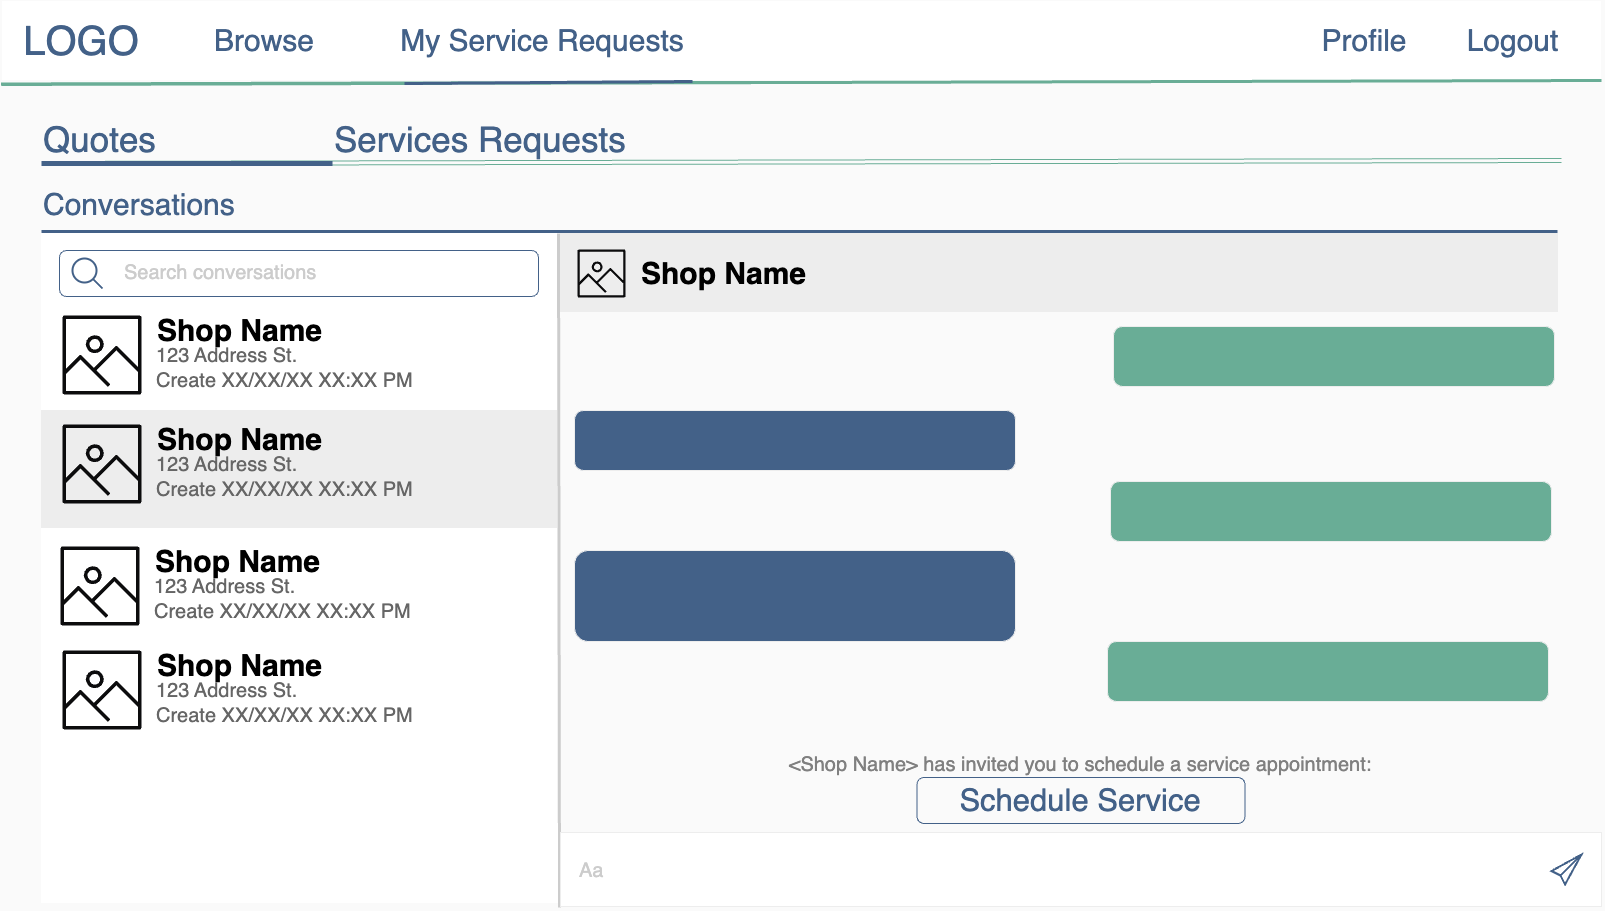

The diagram above was exported from draw.io. Its source (the exported page's mxGraphModel, read from the mxfile embedded in the PNG):
<mxGraphModel dx="4455" dy="1971" grid="0" gridSize="10" guides="1" tooltips="1" connect="1" arrows="1" fold="1" page="1" pageScale="1" pageWidth="1600" pageHeight="900" background="#FAFAFA" backgroundImage="{&quot;src&quot;:&quot;data:page/id,FLwAHjSRt0xeuPTUJSxk&quot;}" math="0" shadow="0">
  <root>
    <mxCell id="0" />
    <mxCell id="1" parent="0" />
    <mxCell id="2" value="" style="rounded=0;whiteSpace=wrap;html=1;labelBorderColor=none;strokeColor=#FFFFFF;fontSize=20;fontColor=#CCCCCC;fillColor=#FFFFFF;gradientColor=none;" vertex="1" parent="1">
      <mxGeometry x="40" y="232" width="518" height="670" as="geometry" />
    </mxCell>
    <mxCell id="3" value="" style="rounded=0;whiteSpace=wrap;html=1;strokeColor=#FAFAFA;" vertex="1" parent="1">
      <mxGeometry width="1600" height="80" as="geometry" />
    </mxCell>
    <mxCell id="4" value="&lt;font color=&quot;#436188&quot; style=&quot;font-size: 40px;&quot;&gt;LOGO&lt;/font&gt;" style="text;html=1;strokeColor=none;fillColor=none;align=center;verticalAlign=middle;whiteSpace=wrap;rounded=0;" vertex="1" parent="1">
      <mxGeometry x="50" y="25" width="60" height="30" as="geometry" />
    </mxCell>
    <mxCell id="5" value="" style="endArrow=none;html=1;rounded=0;strokeWidth=3;fontSize=30;entryX=1;entryY=1;entryDx=0;entryDy=0;strokeColor=#69AD96;" edge="1" target="3" parent="1">
      <mxGeometry width="50" height="50" relative="1" as="geometry">
        <mxPoint y="84" as="sourcePoint" />
        <mxPoint x="711" y="84" as="targetPoint" />
      </mxGeometry>
    </mxCell>
    <mxCell id="6" value="&lt;font color=&quot;#436188&quot; style=&quot;font-size: 30px;&quot;&gt;Logout&lt;/font&gt;" style="text;html=1;strokeColor=none;fillColor=none;align=center;verticalAlign=middle;whiteSpace=wrap;rounded=0;fontSize=30;" vertex="1" parent="1">
      <mxGeometry x="1473" y="25" width="77" height="30" as="geometry" />
    </mxCell>
    <mxCell id="7" value="&lt;font color=&quot;#436188&quot; style=&quot;font-size: 30px;&quot;&gt;Profile&lt;/font&gt;" style="text;html=1;strokeColor=none;fillColor=none;align=center;verticalAlign=middle;whiteSpace=wrap;rounded=0;fontSize=30;" vertex="1" parent="1">
      <mxGeometry x="1159" y="25" width="408" height="30" as="geometry" />
    </mxCell>
    <mxCell id="8" value="&lt;font color=&quot;#436188&quot; style=&quot;font-size: 30px;&quot;&gt;Browse&lt;/font&gt;" style="text;html=1;strokeColor=none;fillColor=none;align=center;verticalAlign=middle;whiteSpace=wrap;rounded=0;fontSize=30;" vertex="1" parent="1">
      <mxGeometry x="59" y="25" width="408" height="30" as="geometry" />
    </mxCell>
    <mxCell id="9" value="" style="endArrow=none;html=1;rounded=0;strokeColor=#436188;strokeWidth=3;fontSize=30;fontColor=#FFFFFF;" edge="1" parent="1">
      <mxGeometry width="50" height="50" relative="1" as="geometry">
        <mxPoint x="403" y="83" as="sourcePoint" />
        <mxPoint x="691" y="81" as="targetPoint" />
      </mxGeometry>
    </mxCell>
    <mxCell id="10" value="&lt;span style=&quot;font-size: 30px;&quot;&gt;Conversations&lt;/span&gt;" style="text;html=1;strokeColor=none;fillColor=none;align=left;verticalAlign=middle;whiteSpace=wrap;rounded=0;fontSize=50;fontColor=#436188;" vertex="1" parent="1">
      <mxGeometry x="40" y="166" width="510" height="60" as="geometry" />
    </mxCell>
    <mxCell id="11" value="" style="rounded=1;whiteSpace=wrap;html=1;labelBorderColor=none;strokeColor=#436188;fontSize=20;fontColor=#666666;fillColor=#FFFFFF;" vertex="1" parent="1">
      <mxGeometry x="58" y="250" width="479" height="46" as="geometry" />
    </mxCell>
    <mxCell id="12" value="" style="html=1;verticalLabelPosition=bottom;align=center;labelBackgroundColor=#ffffff;verticalAlign=top;strokeWidth=2;strokeColor=#436188;shadow=0;dashed=0;shape=mxgraph.ios7.icons.looking_glass;labelBorderColor=none;fontSize=20;fontColor=#666666;fillColor=#FFFFFF;" vertex="1" parent="1">
      <mxGeometry x="71" y="258" width="30" height="30" as="geometry" />
    </mxCell>
    <mxCell id="13" value="&lt;font color=&quot;#cccccc&quot;&gt;Search conversations&lt;/font&gt;" style="text;html=1;strokeColor=none;fillColor=none;align=left;verticalAlign=middle;whiteSpace=wrap;rounded=0;labelBorderColor=none;fontSize=20;fontColor=#666666;" vertex="1" parent="1">
      <mxGeometry x="121" y="257" width="270" height="30" as="geometry" />
    </mxCell>
    <mxCell id="14" value="" style="endArrow=none;html=1;rounded=0;strokeColor=#436188;strokeWidth=3;fontSize=20;fontColor=#CCCCCC;" edge="1" parent="1">
      <mxGeometry width="50" height="50" relative="1" as="geometry">
        <mxPoint x="40" y="231" as="sourcePoint" />
        <mxPoint x="1556" y="231" as="targetPoint" />
      </mxGeometry>
    </mxCell>
    <mxCell id="15" value="" style="endArrow=none;html=1;rounded=0;strokeColor=#CCCCCC;strokeWidth=3;fontSize=20;fontColor=#CCCCCC;exitX=1;exitY=1;exitDx=0;exitDy=0;" edge="1" parent="1">
      <mxGeometry width="50" height="50" relative="1" as="geometry">
        <mxPoint x="558" y="907" as="sourcePoint" />
        <mxPoint x="557" y="233" as="targetPoint" />
      </mxGeometry>
    </mxCell>
    <mxCell id="16" value="Shop Name" style="text;html=1;strokeColor=none;fillColor=none;align=center;verticalAlign=middle;whiteSpace=wrap;rounded=0;labelBorderColor=#FFFFFF;fontSize=30;fontStyle=1" vertex="1" parent="1">
      <mxGeometry x="149" y="315" width="179" height="30" as="geometry" />
    </mxCell>
    <mxCell id="17" value="&lt;div style=&quot;text-align: center; font-size: 20px;&quot;&gt;&lt;font&gt;123 Address St.&lt;/font&gt;&lt;/div&gt;" style="text;html=1;strokeColor=none;fillColor=none;align=left;verticalAlign=middle;whiteSpace=wrap;rounded=0;fontSize=20;fontColor=#666666;" vertex="1" parent="1">
      <mxGeometry x="153" y="324.5" width="510" height="60" as="geometry" />
    </mxCell>
    <mxCell id="18" value="" style="sketch=0;outlineConnect=0;fontColor=#232F3E;gradientColor=none;fillColor=#0C0C0D;strokeColor=none;dashed=0;verticalLabelPosition=bottom;verticalAlign=top;align=center;html=1;fontSize=12;fontStyle=0;aspect=fixed;pointerEvents=1;shape=mxgraph.aws4.container_registry_image;labelBorderColor=none;" vertex="1" parent="1">
      <mxGeometry x="61" y="315" width="79" height="79" as="geometry" />
    </mxCell>
    <mxCell id="19" value="&lt;div style=&quot;text-align: center; font-size: 20px;&quot;&gt;Create XX/XX/XX XX:XX PM&lt;/div&gt;" style="text;html=1;strokeColor=none;fillColor=none;align=left;verticalAlign=middle;whiteSpace=wrap;rounded=0;fontSize=20;fontColor=#666666;" vertex="1" parent="1">
      <mxGeometry x="153" y="350" width="510" height="60" as="geometry" />
    </mxCell>
    <mxCell id="20" value="" style="rounded=0;whiteSpace=wrap;html=1;labelBorderColor=none;strokeColor=#EDEDED;fontSize=20;fontColor=#CCCCCC;fillColor=#EDEDED;gradientColor=none;" vertex="1" parent="1">
      <mxGeometry x="40" y="410" width="515" height="117" as="geometry" />
    </mxCell>
    <mxCell id="21" value="Shop Name" style="text;html=1;strokeColor=none;fillColor=none;align=center;verticalAlign=middle;whiteSpace=wrap;rounded=0;labelBorderColor=none;fontSize=30;fontStyle=1" vertex="1" parent="1">
      <mxGeometry x="149" y="424" width="179" height="30" as="geometry" />
    </mxCell>
    <mxCell id="22" value="&lt;div style=&quot;text-align: center; font-size: 20px;&quot;&gt;&lt;font&gt;123 Address St.&lt;/font&gt;&lt;/div&gt;" style="text;html=1;strokeColor=none;fillColor=none;align=left;verticalAlign=middle;whiteSpace=wrap;rounded=0;fontSize=20;fontColor=#666666;" vertex="1" parent="1">
      <mxGeometry x="153" y="433.5" width="510" height="60" as="geometry" />
    </mxCell>
    <mxCell id="23" value="" style="sketch=0;outlineConnect=0;fontColor=#232F3E;gradientColor=none;fillColor=#0C0C0D;strokeColor=none;dashed=0;verticalLabelPosition=bottom;verticalAlign=top;align=center;html=1;fontSize=12;fontStyle=0;aspect=fixed;pointerEvents=1;shape=mxgraph.aws4.container_registry_image;labelBorderColor=none;" vertex="1" parent="1">
      <mxGeometry x="61" y="424" width="79" height="79" as="geometry" />
    </mxCell>
    <mxCell id="24" value="&lt;div style=&quot;text-align: center; font-size: 20px;&quot;&gt;Create XX/XX/XX XX:XX PM&lt;/div&gt;" style="text;html=1;strokeColor=none;fillColor=none;align=left;verticalAlign=middle;whiteSpace=wrap;rounded=0;fontSize=20;fontColor=#666666;" vertex="1" parent="1">
      <mxGeometry x="153" y="459" width="510" height="60" as="geometry" />
    </mxCell>
    <mxCell id="25" value="Shop Name" style="text;html=1;strokeColor=none;fillColor=none;align=center;verticalAlign=middle;whiteSpace=wrap;rounded=0;labelBorderColor=#FFFFFF;fontSize=30;fontStyle=1" vertex="1" parent="1">
      <mxGeometry x="147" y="546" width="179" height="30" as="geometry" />
    </mxCell>
    <mxCell id="26" value="&lt;div style=&quot;text-align: center; font-size: 20px;&quot;&gt;&lt;font&gt;123 Address St.&lt;/font&gt;&lt;/div&gt;" style="text;html=1;strokeColor=none;fillColor=none;align=left;verticalAlign=middle;whiteSpace=wrap;rounded=0;fontSize=20;fontColor=#666666;" vertex="1" parent="1">
      <mxGeometry x="151" y="555.5" width="510" height="60" as="geometry" />
    </mxCell>
    <mxCell id="27" value="" style="sketch=0;outlineConnect=0;fontColor=#232F3E;gradientColor=none;fillColor=#0C0C0D;strokeColor=none;dashed=0;verticalLabelPosition=bottom;verticalAlign=top;align=center;html=1;fontSize=12;fontStyle=0;aspect=fixed;pointerEvents=1;shape=mxgraph.aws4.container_registry_image;labelBorderColor=none;" vertex="1" parent="1">
      <mxGeometry x="59" y="546" width="79" height="79" as="geometry" />
    </mxCell>
    <mxCell id="28" value="&lt;div style=&quot;text-align: center; font-size: 20px;&quot;&gt;Create XX/XX/XX XX:XX PM&lt;/div&gt;" style="text;html=1;strokeColor=none;fillColor=none;align=left;verticalAlign=middle;whiteSpace=wrap;rounded=0;fontSize=20;fontColor=#666666;" vertex="1" parent="1">
      <mxGeometry x="151" y="581" width="510" height="60" as="geometry" />
    </mxCell>
    <mxCell id="29" value="Shop Name" style="text;html=1;strokeColor=none;fillColor=none;align=center;verticalAlign=middle;whiteSpace=wrap;rounded=0;labelBorderColor=#FFFFFF;fontSize=30;fontStyle=1" vertex="1" parent="1">
      <mxGeometry x="149" y="650" width="179" height="30" as="geometry" />
    </mxCell>
    <mxCell id="30" value="&lt;div style=&quot;text-align: center; font-size: 20px;&quot;&gt;&lt;font&gt;123 Address St.&lt;/font&gt;&lt;/div&gt;" style="text;html=1;strokeColor=none;fillColor=none;align=left;verticalAlign=middle;whiteSpace=wrap;rounded=0;fontSize=20;fontColor=#666666;" vertex="1" parent="1">
      <mxGeometry x="153" y="659.5" width="510" height="60" as="geometry" />
    </mxCell>
    <mxCell id="31" value="" style="sketch=0;outlineConnect=0;fontColor=#232F3E;gradientColor=none;fillColor=#0C0C0D;strokeColor=none;dashed=0;verticalLabelPosition=bottom;verticalAlign=top;align=center;html=1;fontSize=12;fontStyle=0;aspect=fixed;pointerEvents=1;shape=mxgraph.aws4.container_registry_image;labelBorderColor=none;" vertex="1" parent="1">
      <mxGeometry x="61" y="650" width="79" height="79" as="geometry" />
    </mxCell>
    <mxCell id="32" value="&lt;div style=&quot;text-align: center; font-size: 20px;&quot;&gt;Create XX/XX/XX XX:XX PM&lt;/div&gt;" style="text;html=1;strokeColor=none;fillColor=none;align=left;verticalAlign=middle;whiteSpace=wrap;rounded=0;fontSize=20;fontColor=#666666;" vertex="1" parent="1">
      <mxGeometry x="153" y="685" width="510" height="60" as="geometry" />
    </mxCell>
    <mxCell id="33" value="" style="rounded=0;whiteSpace=wrap;html=1;labelBorderColor=none;strokeColor=#EDEDED;fontSize=20;fontColor=#CCCCCC;fillColor=#EDEDED;gradientColor=none;" vertex="1" parent="1">
      <mxGeometry x="559" y="233" width="997" height="78" as="geometry" />
    </mxCell>
    <mxCell id="34" value="" style="sketch=0;outlineConnect=0;fontColor=#232F3E;gradientColor=none;fillColor=#0C0C0D;strokeColor=none;dashed=0;verticalLabelPosition=bottom;verticalAlign=top;align=center;html=1;fontSize=12;fontStyle=0;aspect=fixed;pointerEvents=1;shape=mxgraph.aws4.container_registry_image;labelBorderColor=none;" vertex="1" parent="1">
      <mxGeometry x="576" y="249" width="48" height="48" as="geometry" />
    </mxCell>
    <mxCell id="35" value="Shop Name" style="text;html=1;strokeColor=none;fillColor=none;align=center;verticalAlign=middle;whiteSpace=wrap;rounded=0;labelBorderColor=none;fontSize=30;fontStyle=1" vertex="1" parent="1">
      <mxGeometry x="633" y="258" width="179" height="30" as="geometry" />
    </mxCell>
    <mxCell id="36" value="" style="rounded=1;whiteSpace=wrap;html=1;labelBorderColor=none;strokeColor=#EDEDED;fontSize=20;fontColor=#CCCCCC;fillColor=#436188;gradientColor=none;" vertex="1" parent="1">
      <mxGeometry x="573" y="410" width="441" height="60" as="geometry" />
    </mxCell>
    <mxCell id="37" value="" style="rounded=1;whiteSpace=wrap;html=1;labelBorderColor=none;strokeColor=#EDEDED;fontSize=20;fontColor=#CCCCCC;fillColor=#69AD96;gradientColor=none;" vertex="1" parent="1">
      <mxGeometry x="1109" y="481" width="441" height="60" as="geometry" />
    </mxCell>
    <mxCell id="38" value="" style="rounded=1;whiteSpace=wrap;html=1;labelBorderColor=none;strokeColor=#EDEDED;fontSize=20;fontColor=#CCCCCC;fillColor=#436188;gradientColor=none;" vertex="1" parent="1">
      <mxGeometry x="573" y="550" width="441" height="91" as="geometry" />
    </mxCell>
    <mxCell id="39" value="" style="rounded=0;whiteSpace=wrap;html=1;labelBorderColor=none;strokeColor=#EDEDED;fontSize=20;fontColor=#436188;fillColor=#FFFFFF;gradientColor=none;" vertex="1" parent="1">
      <mxGeometry x="559" y="832" width="1041" height="74" as="geometry" />
    </mxCell>
    <mxCell id="40" value="" style="rounded=1;whiteSpace=wrap;html=1;labelBorderColor=none;strokeColor=#EDEDED;fontSize=20;fontColor=#CCCCCC;fillColor=#69AD96;gradientColor=none;" vertex="1" parent="1">
      <mxGeometry x="1112" y="326" width="441" height="60" as="geometry" />
    </mxCell>
    <mxCell id="41" value="&lt;span style=&quot;font-size: 31px;&quot;&gt;Schedule Service&lt;/span&gt;" style="text;html=1;strokeColor=#436188;fillColor=#FAFAFA;align=center;verticalAlign=middle;whiteSpace=wrap;rounded=1;labelBorderColor=none;fontSize=31;fontColor=#436188;" vertex="1" parent="1">
      <mxGeometry x="915.5" y="777" width="328" height="46" as="geometry" />
    </mxCell>
    <mxCell id="42" value="&lt;font color=&quot;#cccccc&quot;&gt;Aa&lt;/font&gt;" style="text;html=1;strokeColor=none;fillColor=none;align=left;verticalAlign=middle;whiteSpace=wrap;rounded=0;labelBorderColor=none;fontSize=20;fontColor=#666666;" vertex="1" parent="1">
      <mxGeometry x="576" y="855" width="270" height="30" as="geometry" />
    </mxCell>
    <mxCell id="43" value="" style="html=1;verticalLabelPosition=bottom;align=center;labelBackgroundColor=#ffffff;verticalAlign=top;strokeWidth=2;strokeColor=#436188;shadow=0;dashed=0;shape=mxgraph.ios7.icons.pointer;labelBorderColor=none;fontSize=31;fontColor=#436188;fillColor=#FFFFFF;gradientColor=none;" vertex="1" parent="1">
      <mxGeometry x="1550" y="854" width="30" height="30" as="geometry" />
    </mxCell>
    <mxCell id="44" value="&lt;font color=&quot;#436188&quot; style=&quot;font-size: 30px;&quot;&gt;My Service Requests&lt;/font&gt;" style="text;html=1;strokeColor=none;fillColor=none;align=center;verticalAlign=middle;whiteSpace=wrap;rounded=0;fontSize=30;" vertex="1" parent="1">
      <mxGeometry x="357" y="25" width="368" height="30" as="geometry" />
    </mxCell>
    <mxCell id="45" value="" style="shape=link;html=1;rounded=0;fontSize=30;strokeColor=#69AD96;" edge="1" parent="1">
      <mxGeometry width="100" relative="1" as="geometry">
        <mxPoint x="40" y="163" as="sourcePoint" />
        <mxPoint x="1560" y="160" as="targetPoint" />
      </mxGeometry>
    </mxCell>
    <mxCell id="46" value="&lt;font style=&quot;font-size: 35px;&quot;&gt;Services Requests&lt;/font&gt;" style="text;html=1;strokeColor=none;fillColor=none;align=left;verticalAlign=middle;whiteSpace=wrap;rounded=0;fontSize=50;fontColor=#436188;" vertex="1" parent="1">
      <mxGeometry x="331" y="103" width="510" height="60" as="geometry" />
    </mxCell>
    <mxCell id="47" value="&lt;font style=&quot;font-size: 35px;&quot;&gt;Quotes&lt;/font&gt;" style="text;html=1;strokeColor=none;fillColor=none;align=left;verticalAlign=middle;whiteSpace=wrap;rounded=0;fontSize=50;fontColor=#436188;" vertex="1" parent="1">
      <mxGeometry x="40" y="103" width="274" height="60" as="geometry" />
    </mxCell>
    <mxCell id="48" value="" style="endArrow=none;html=1;rounded=0;fontSize=30;strokeWidth=5;strokeColor=#436188;" edge="1" parent="1">
      <mxGeometry width="50" height="50" relative="1" as="geometry">
        <mxPoint x="40" y="163" as="sourcePoint" />
        <mxPoint x="331" y="163" as="targetPoint" />
      </mxGeometry>
    </mxCell>
    <mxCell id="49" value="&lt;font color=&quot;#808080&quot; style=&quot;font-size: 20px;&quot;&gt;&amp;lt;Shop Name&amp;gt; has invited you to schedule a service appointment:&lt;/font&gt;" style="text;html=1;strokeColor=none;fillColor=none;align=center;verticalAlign=middle;whiteSpace=wrap;rounded=0;labelBorderColor=none;fontSize=31;fontColor=#436188;" vertex="1" parent="1">
      <mxGeometry x="617.5" y="745" width="924" height="30" as="geometry" />
    </mxCell>
    <mxCell id="50" value="" style="rounded=1;whiteSpace=wrap;html=1;labelBorderColor=none;strokeColor=#EDEDED;fontSize=20;fontColor=#CCCCCC;fillColor=#69AD96;gradientColor=none;" vertex="1" parent="1">
      <mxGeometry x="1106" y="641" width="441" height="60" as="geometry" />
    </mxCell>
  </root>
</mxGraphModel>